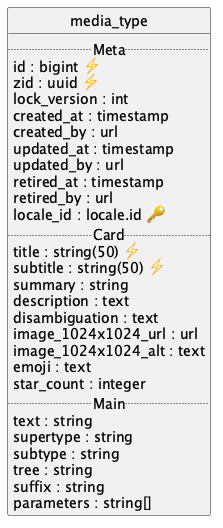

The diagram above was rendered by PlantUML. Its source (embedded in the PNG):
@startuml uml
skinparam monochrome true
skinparam linetype ortho
hide circle

entity media_type {
  .. Meta ..
  id : bigint ⚡
  zid : uuid ⚡
  lock_version : int
  created_at : timestamp
  created_by : url
  updated_at : timestamp
  updated_by : url
  retired_at : timestamp
  retired_by : url
  locale_id : locale.id 🔑
  .. Card ..
  title : string(50) ⚡
  subtitle : string(50) ⚡
  summary : string
  description : text
  disambiguation : text
  image_1024x1024_url : url
  image_1024x1024_alt : text
  emoji : text
  star_count : integer
  .. Main ..
  text : string
  supertype : string
  subtype : string
  tree : string
  suffix : string
  parameters : string[]
}

@enduml